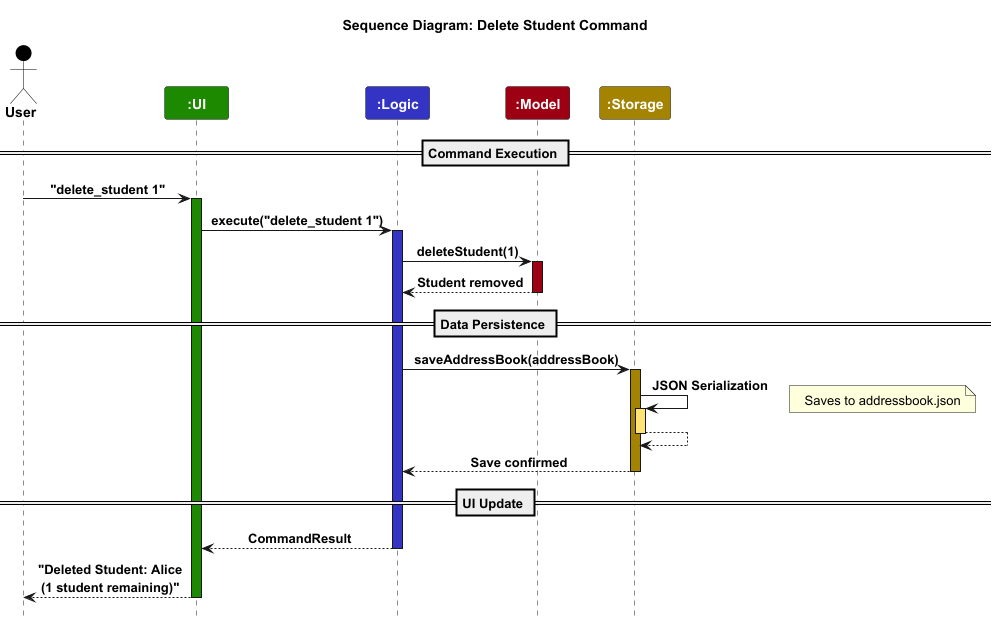

The diagram above was rendered by PlantUML. Its source (embedded in the PNG):
@startuml
!include style.puml

skinparam {
    ArrowFontStyle bold
    ArrowFontSize 13
    ParticipantFontStyle bold
    ActorFontStyle bold
    SequenceMessageAlignment center
}

title "Sequence Diagram: Delete Student Command"

actor "User" as user USER_COLOR
participant ":UI" as ui UI_COLOR
participant ":Logic" as logic LOGIC_COLOR
participant ":Model" as model MODEL_COLOR
participant ":Storage" as storage STORAGE_COLOR

== Command Execution ==
user -> ui : "delete_student 1"
activate ui UI_COLOR

ui -> logic : execute("delete_student 1")
activate logic LOGIC_COLOR

logic -> model : deleteStudent(1)
activate model MODEL_COLOR

model --> logic : Student removed
deactivate model

== Data Persistence ==
logic -> storage : saveAddressBook(addressBook)
activate storage STORAGE_COLOR

storage -> storage : JSON Serialization
activate storage STORAGE_COLOR_T1
note right: Saves to addressbook.json
storage --> storage
deactivate storage

storage --> logic : Save confirmed
deactivate storage

== UI Update ==
logic --> ui : CommandResult
deactivate logic

ui --> user : "Deleted Student: Alice\n(1 student remaining)"
deactivate ui

@enduml